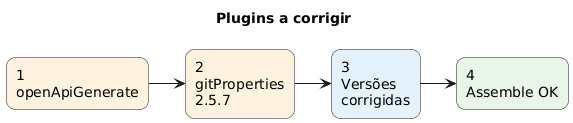

The diagram above was rendered by PlantUML. Its source (embedded in the PNG):
@startuml
left to right direction
title Plugins a corrigir
skinparam shadowing false
skinparam roundcorner 18

rectangle "1\nopenApiGenerate" as A #FFF3E0
rectangle "2\ngitProperties\n2.5.7" as B #FFF3E0
rectangle "3\nVersões\ncorrigidas" as C #E3F2FD
rectangle "4\nAssemble OK" as D #E8F5E9

A --> B
B --> C
C --> D

@enduml